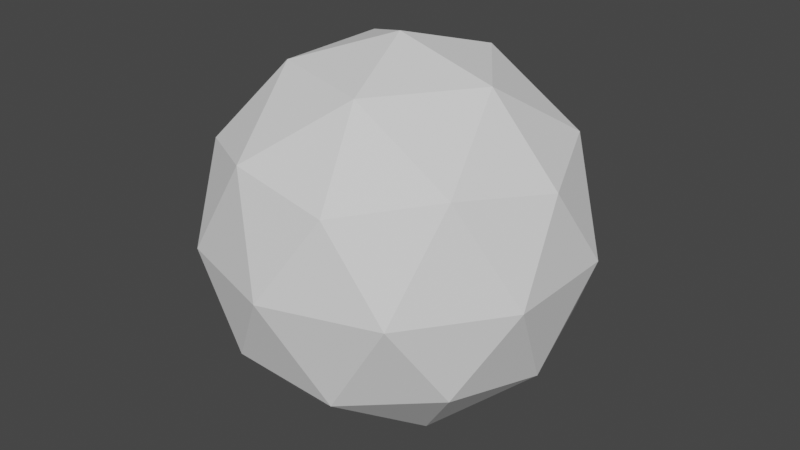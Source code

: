 # Source: icosphere.blend  (saved by Blender 3.6.13; exported with 4.5.12 LTS)
import bpy
from mathutils import Matrix  # noqa: F401  (used for matrix-valued properties, if any)

bpy.ops.wm.read_factory_settings(use_empty=True)
scene = bpy.context.scene
scene.name = 'Scene'

# ---- collections
col_collection = bpy.data.collections.new('Collection'); scene.collection.children.link(col_collection)

# ---- world
world_world = bpy.data.worlds.new('World'); scene.world = world_world
world_world.use_nodes = True; world_world.node_tree.nodes.clear()
_N = world_world.node_tree.nodes; _L = world_world.node_tree.links
n0 = _N.new('ShaderNodeOutputWorld'); n0.name = 'World Output'; n0.location = (300, 300)
n1 = _N.new('ShaderNodeBackground'); n1.name = 'Background'; n1.location = (10, 300)
n1.inputs[0].default_value = (0.05088, 0.05088, 0.05088, 1.0)
_L.new(n1.outputs[0], n0.inputs[0])
n0.is_active_output = True
world_world.color = (0.05088, 0.05088, 0.05088)
world_world.use_sun_shadow = False
world_world.sun_shadow_jitter_overblur = 0.0

# ---- meshes
me_icosphere = bpy.data.meshes.new('Icosphere')
me_icosphere.from_pydata([(0.5, 0.5, 0.0), (0.8618, 0.2371, 0.2764), (0.3618, 0.07468, 0.2764), (0.05279, 0.5, 0.2764), (0.3618, 0.9253, 0.2764), (0.8618, 0.7629, 0.2764), (0.6382, 0.07468, 0.7236), (0.1382, 0.2371, 0.7236), (0.1382, 0.7629, 0.7236), (0.6382, 0.9253, 0.7236), (0.9472, 0.5, 0.7236), (0.5, 0.5, 1.0), (0.4188, 0.25, 0.07467), (0.7127, 0.3455, 0.07467), (0.6314, 0.09549, 0.2371), (0.9253, 0.5, 0.2371), (0.7127, 0.6545, 0.07467), (0.2371, 0.5, 0.07467), (0.1559, 0.25, 0.2371), (0.4188, 0.75, 0.07467), (0.1559, 0.75, 0.2371), (0.6314, 0.9045, 0.2371), (0.9755, 0.3455, 0.5), (0.9755, 0.6545, 0.5), (0.5, 2.98e-08, 0.5), (0.7939, 0.09549, 0.5), (0.02447, 0.3455, 0.5), (0.2061, 0.09549, 0.5), (0.2061, 0.9045, 0.5), (0.02447, 0.6545, 0.5), (0.7939, 0.9045, 0.5), (0.5, 1.0, 0.5), (0.8441, 0.25, 0.7629), (0.3686, 0.09549, 0.7629), (0.07468, 0.5, 0.7629), (0.3686, 0.9045, 0.7629), (0.8441, 0.75, 0.7629), (0.5812, 0.25, 0.9253), (0.7629, 0.5, 0.9253), (0.2873, 0.3455, 0.9253), (0.2873, 0.6545, 0.9253), (0.5812, 0.75, 0.9253)], [], [(0, 13, 12), (1, 13, 15), (0, 12, 17), (0, 17, 19), (0, 19, 16), (1, 15, 22), (2, 14, 24), (3, 18, 26), (4, 20, 28), (5, 21, 30), (1, 22, 25), (2, 24, 27), (3, 26, 29), (4, 28, 31), (5, 30, 23), (6, 32, 37), (7, 33, 39), (8, 34, 40), (9, 35, 41), (10, 36, 38), (38, 41, 11), (38, 36, 41), (36, 9, 41), (41, 40, 11), (41, 35, 40), (35, 8, 40), (40, 39, 11), (40, 34, 39), (34, 7, 39), (39, 37, 11), (39, 33, 37), (33, 6, 37), (37, 38, 11), (37, 32, 38), (32, 10, 38), (23, 36, 10), (23, 30, 36), (30, 9, 36), (31, 35, 9), (31, 28, 35), (28, 8, 35), (29, 34, 8), (29, 26, 34), (26, 7, 34), (27, 33, 7), (27, 24, 33), (24, 6, 33), (25, 32, 6), (25, 22, 32), (22, 10, 32), (30, 31, 9), (30, 21, 31), (21, 4, 31), (28, 29, 8), (28, 20, 29), (20, 3, 29), (26, 27, 7), (26, 18, 27), (18, 2, 27), (24, 25, 6), (24, 14, 25), (14, 1, 25), (22, 23, 10), (22, 15, 23), (15, 5, 23), (16, 21, 5), (16, 19, 21), (19, 4, 21), (19, 20, 4), (19, 17, 20), (17, 3, 20), (17, 18, 3), (17, 12, 18), (12, 2, 18), (15, 16, 5), (15, 13, 16), (13, 0, 16), (12, 14, 2), (12, 13, 14), (13, 1, 14)])
_uv = me_icosphere.uv_layers.new(name='UVMap')
_uv.uv.foreach_set('vector', [0.1818, 0.0, 0.2273, 0.07873, 0.1364, 0.07873, 0.2727, 0.1575, 0.3182, 0.07873, 0.3636, 0.1575, 0.9091, 0.0, 0.9545, 0.07873, 0.8636, 0.07873, 0.7273, 0.0, 0.7727, 0.07873, 0.6818, 0.07873, 0.5455, 0.0, 0.5909, 0.07873, 0.5, 0.07873, 0.2727, 0.1575, 0.3636, 0.1575, 0.3182, 0.2362, 0.09091, 0.1575, 0.1818, 0.1575, 0.1364, 0.2362, 0.8182, 0.1575, 0.9091, 0.1575, 0.8636, 0.2362, 0.6364, 0.1575, 0.7273, 0.1575, 0.6818, 0.2362, 0.4545, 0.1575, 0.5455, 0.1575, 0.5, 0.2362, 0.2727, 0.1575, 0.3182, 0.2362, 0.2273, 0.2362, 0.09091, 0.1575, 0.1364, 0.2362, 0.04546, 0.2362, 0.8182, 0.1575, 0.8636, 0.2362, 0.7727, 0.2362, 0.6364, 0.1575, 0.6818, 0.2362, 0.5909, 0.2362, 0.4545, 0.1575, 0.5, 0.2362, 0.4091, 0.2362, 0.1818, 0.3149, 0.2727, 0.3149, 0.2273, 0.3937, 0.0, 0.3149, 0.09091, 0.3149, 0.04546, 0.3937, 0.7273, 0.3149, 0.8182, 0.3149, 0.7727, 0.3937, 0.5455, 0.3149, 0.6364, 0.3149, 0.5909, 0.3937, 0.3636, 0.3149, 0.4545, 0.3149, 0.4091, 0.3937, 0.4091, 0.3937, 0.5, 0.3937, 0.4545, 0.4724, 0.4091, 0.3937, 0.4545, 0.3149, 0.5, 0.3937, 0.4545, 0.3149, 0.5455, 0.3149, 0.5, 0.3937, 0.5909, 0.3937, 0.6818, 0.3937, 0.6364, 0.4724, 0.5909, 0.3937, 0.6364, 0.3149, 0.6818, 0.3937, 0.6364, 0.3149, 0.7273, 0.3149, 0.6818, 0.3937, 0.7727, 0.3937, 0.8636, 0.3937, 0.8182, 0.4724, 0.7727, 0.3937, 0.8182, 0.3149, 0.8636, 0.3937, 0.8182, 0.3149, 0.9091, 0.3149, 0.8636, 0.3937, 0.04546, 0.3937, 0.1364, 0.3937, 0.09091, 0.4724, 0.04546, 0.3937, 0.09091, 0.3149, 0.1364, 0.3937, 0.09091, 0.3149, 0.1818, 0.3149, 0.1364, 0.3937, 0.2273, 0.3937, 0.3182, 0.3937, 0.2727, 0.4724, 0.2273, 0.3937, 0.2727, 0.3149, 0.3182, 0.3937, 0.2727, 0.3149, 0.3636, 0.3149, 0.3182, 0.3937, 0.4091, 0.2362, 0.4545, 0.3149, 0.3636, 0.3149, 0.4091, 0.2362, 0.5, 0.2362, 0.4545, 0.3149, 0.5, 0.2362, 0.5455, 0.3149, 0.4545, 0.3149, 0.5909, 0.2362, 0.6364, 0.3149, 0.5455, 0.3149, 0.5909, 0.2362, 0.6818, 0.2362, 0.6364, 0.3149, 0.6818, 0.2362, 0.7273, 0.3149, 0.6364, 0.3149, 0.7727, 0.2362, 0.8182, 0.3149, 0.7273, 0.3149, 0.7727, 0.2362, 0.8636, 0.2362, 0.8182, 0.3149, 0.8636, 0.2362, 0.9091, 0.3149, 0.8182, 0.3149, 0.04546, 0.2362, 0.09091, 0.3149, 0.0, 0.3149, 0.04546, 0.2362, 0.1364, 0.2362, 0.09091, 0.3149, 0.1364, 0.2362, 0.1818, 0.3149, 0.09091, 0.3149, 0.2273, 0.2362, 0.2727, 0.3149, 0.1818, 0.3149, 0.2273, 0.2362, 0.3182, 0.2362, 0.2727, 0.3149, 0.3182, 0.2362, 0.3636, 0.3149, 0.2727, 0.3149, 0.5, 0.2362, 0.5909, 0.2362, 0.5455, 0.3149, 0.5, 0.2362, 0.5455, 0.1575, 0.5909, 0.2362, 0.5455, 0.1575, 0.6364, 0.1575, 0.5909, 0.2362, 0.6818, 0.2362, 0.7727, 0.2362, 0.7273, 0.3149, 0.6818, 0.2362, 0.7273, 0.1575, 0.7727, 0.2362, 0.7273, 0.1575, 0.8182, 0.1575, 0.7727, 0.2362, 0.8636, 0.2362, 0.9545, 0.2362, 0.9091, 0.3149, 0.8636, 0.2362, 0.9091, 0.1575, 0.9545, 0.2362, 0.9091, 0.1575, 1.0, 0.1575, 0.9545, 0.2362, 0.1364, 0.2362, 0.2273, 0.2362, 0.1818, 0.3149, 0.1364, 0.2362, 0.1818, 0.1575, 0.2273, 0.2362, 0.1818, 0.1575, 0.2727, 0.1575, 0.2273, 0.2362, 0.3182, 0.2362, 0.4091, 0.2362, 0.3636, 0.3149, 0.3182, 0.2362, 0.3636, 0.1575, 0.4091, 0.2362, 0.3636, 0.1575, 0.4545, 0.1575, 0.4091, 0.2362, 0.5, 0.07873, 0.5455, 0.1575, 0.4545, 0.1575, 0.5, 0.07873, 0.5909, 0.07873, 0.5455, 0.1575, 0.5909, 0.07873, 0.6364, 0.1575, 0.5455, 0.1575, 0.6818, 0.07873, 0.7273, 0.1575, 0.6364, 0.1575, 0.6818, 0.07873, 0.7727, 0.07873, 0.7273, 0.1575, 0.7727, 0.07873, 0.8182, 0.1575, 0.7273, 0.1575, 0.8636, 0.07873, 0.9091, 0.1575, 0.8182, 0.1575, 0.8636, 0.07873, 0.9545, 0.07873, 0.9091, 0.1575, 0.9545, 0.07873, 1.0, 0.1575, 0.9091, 0.1575, 0.3636, 0.1575, 0.4091, 0.07873, 0.4545, 0.1575, 0.3636, 0.1575, 0.3182, 0.07873, 0.4091, 0.07873, 0.3182, 0.07873, 0.3636, 0.0, 0.4091, 0.07873, 0.1364, 0.07873, 0.1818, 0.1575, 0.09091, 0.1575, 0.1364, 0.07873, 0.2273, 0.07873, 0.1818, 0.1575, 0.2273, 0.07873, 0.2727, 0.1575, 0.1818, 0.1575])
me_icosphere.update()

# ---- objects
ob_icosphere = bpy.data.objects.new('Icosphere', me_icosphere)

# ---- transforms, parenting, visibility, modifiers, constraints
ob_icosphere.location = (0.0, 0.0, 0.0)

# ---- collection membership
col_collection.objects.link(ob_icosphere)

# ---- scene / render settings (as saved in the file)
scene.frame_start = 1; scene.frame_end = 250; scene.frame_set(1)
scene.render.engine = 'BLENDER_EEVEE_NEXT'
scene.cycles.sampling_pattern = 'TABULATED_SOBOL'
scene.view_settings.view_transform = 'Filmic'
bpy.context.view_layer.update()

# ---- added for rendering (the .blend has no active camera and no usable light): camera, sun
cam_auto = bpy.data.cameras.new('AutoCamera')
cam_auto.lens = 50.0
cam_auto.sensor_width = 36.0
cam_auto.clip_end = 1000.0
ob_auto_camera = bpy.data.objects.new('AutoCamera', cam_auto)
scene.collection.objects.link(ob_auto_camera)
ob_auto_camera.location = (2.07683, -1.39219, 1.76146)
ob_auto_camera.rotation_euler = (1.09748, -7.21219e-08, 0.694738)
scene.camera = ob_auto_camera
light_auto_sun = bpy.data.lights.new('AutoSun', 'SUN')
light_auto_sun.energy = 3.0
light_auto_sun.angle = 0.0523599
ob_auto_sun = bpy.data.objects.new('AutoSun', light_auto_sun)
scene.collection.objects.link(ob_auto_sun)
ob_auto_sun.rotation_euler = (0.872665, 0.174533, 0.523599)
bpy.context.view_layer.update()
